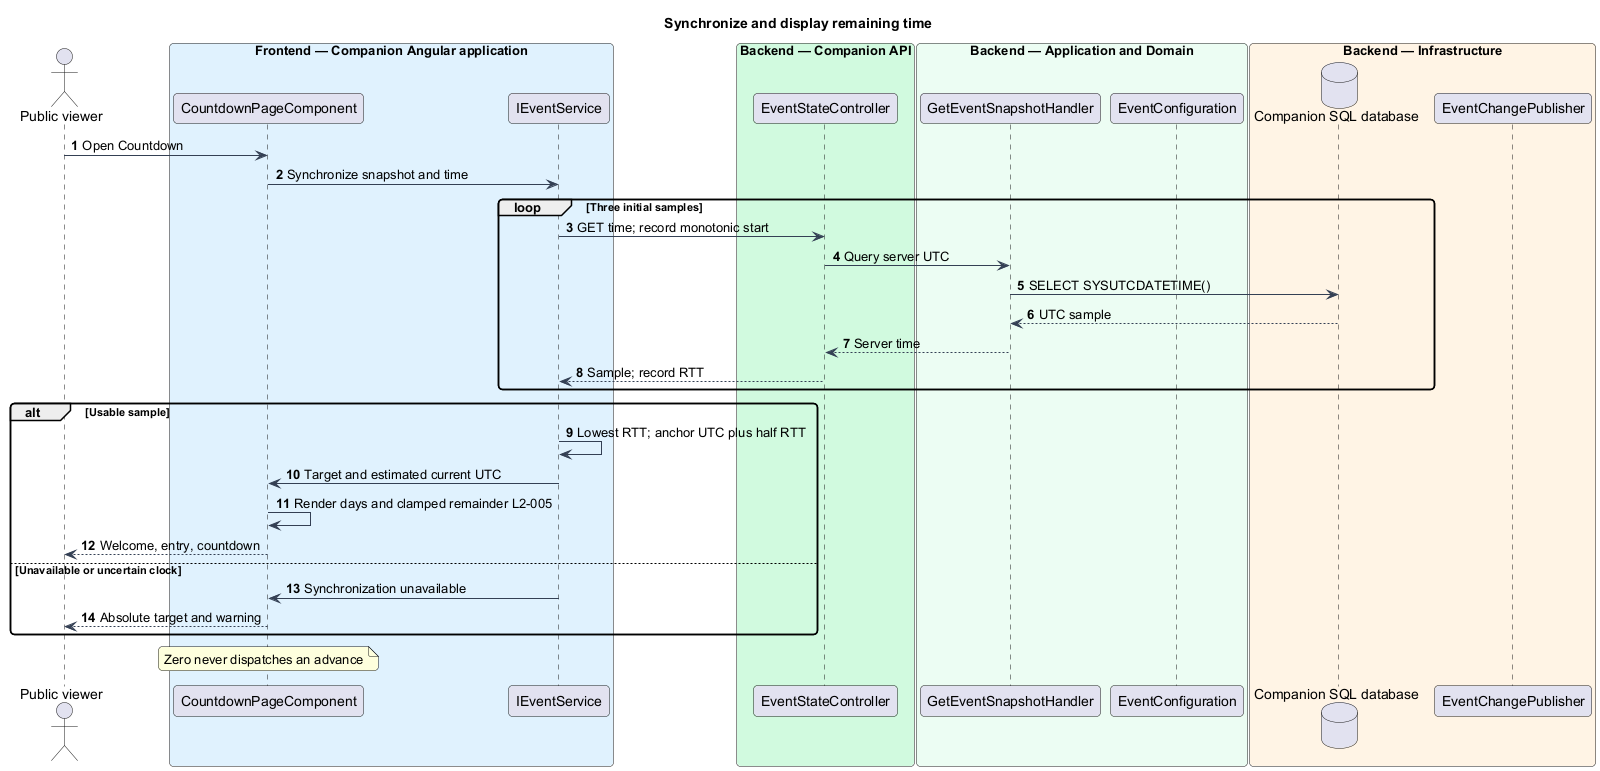

The diagram above was rendered by PlantUML. Its source (embedded in the PNG):
@startuml
skinparam backgroundColor #FFFFFF
skinparam shadowing false
skinparam defaultFontName Arial
skinparam ArrowColor #344054
skinparam roundcorner 8
autonumber
title Synchronize and display remaining time
actor "Public viewer" as actor
box "Frontend — Companion Angular application" #E0F2FE
participant "CountdownPageComponent" as page
participant "IEventService" as client
end box
box "Backend — Companion API" #D1FADF
participant "EventStateController" as controller
end box
box "Backend — Application and Domain" #ECFDF3
participant "GetEventSnapshotHandler" as handler
participant "EventConfiguration" as entity
end box
box "Backend — Infrastructure" #FFF4E5
database "Companion SQL database" as db
participant "EventChangePublisher" as push
end box
actor -> page : Open Countdown
page -> client : Synchronize snapshot and time
loop Three initial samples
 client -> controller : GET time; record monotonic start
 controller -> handler : Query server UTC
 handler -> db : SELECT SYSUTCDATETIME()
 db --> handler : UTC sample
 handler --> controller : Server time
 controller --> client : Sample; record RTT
end
alt Usable sample
 client -> client : Lowest RTT; anchor UTC plus half RTT
 client -> page : Target and estimated current UTC
 page -> page : Render days and clamped remainder L2-005
 page --> actor : Welcome, entry, countdown
else Unavailable or uncertain clock
 client -> page : Synchronization unavailable
 page --> actor : Absolute target and warning
end
note over page : Zero never dispatches an advance
@enduml